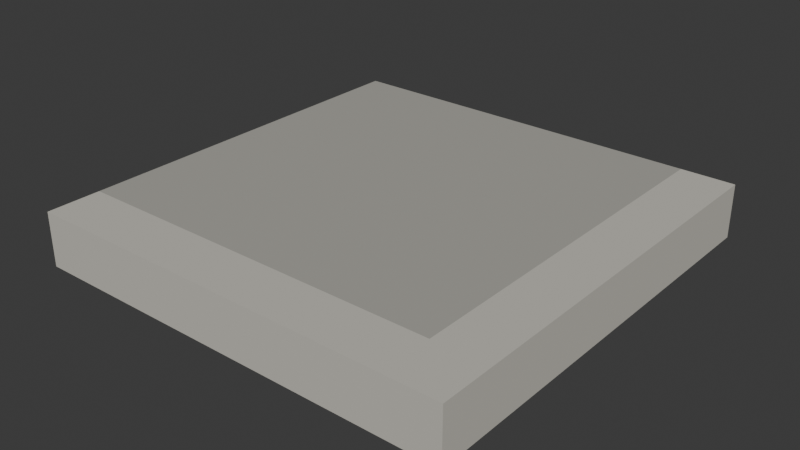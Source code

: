 # Source: source.blend  (saved by Blender 4.3.34; exported with 4.5.12 LTS)
import bpy
from mathutils import Matrix  # noqa: F401  (used for matrix-valued properties, if any)

bpy.ops.wm.read_factory_settings(use_empty=True)
scene = bpy.context.scene
scene.name = 'Scene'

# ---- collections
col_collection = bpy.data.collections.new('Collection'); scene.collection.children.link(col_collection)

# ---- materials (node trees are filled in below, after node groups)
mat_warm_gray_paving = bpy.data.materials.new('Warm gray paving')
mat_warm_gray_paving.diffuse_color = (0.4, 0.39, 0.35, 1.0)
mat_light_stone_curb = bpy.data.materials.new('Light stone curb')
mat_light_stone_curb.diffuse_color = (0.57, 0.55, 0.49, 1.0)

# ---- material node trees
mat_warm_gray_paving.use_nodes = True; mat_warm_gray_paving.node_tree.nodes.clear()
_N = mat_warm_gray_paving.node_tree.nodes; _L = mat_warm_gray_paving.node_tree.links
n0 = _N.new('ShaderNodeBsdfPrincipled'); n0.name = 'Principled BSDF'; n0.location = (10, 300)
n0.inputs[0].default_value = (0.4, 0.39, 0.35, 1.0)
n0.inputs[2].default_value = 0.88
n1 = _N.new('ShaderNodeOutputMaterial'); n1.name = 'Material Output'; n1.location = (300, 300)
_L.new(n0.outputs[0], n1.inputs[0])
n1.is_active_output = True
mat_light_stone_curb.use_nodes = True; mat_light_stone_curb.node_tree.nodes.clear()
_N = mat_light_stone_curb.node_tree.nodes; _L = mat_light_stone_curb.node_tree.links
n0 = _N.new('ShaderNodeBsdfPrincipled'); n0.name = 'Principled BSDF'; n0.location = (10, 300)
n0.inputs[0].default_value = (0.57, 0.55, 0.49, 1.0)
n0.inputs[2].default_value = 0.84
n1 = _N.new('ShaderNodeOutputMaterial'); n1.name = 'Material Output'; n1.location = (300, 300)
_L.new(n0.outputs[0], n1.inputs[0])
n1.is_active_output = True

# ---- world
world_world = bpy.data.worlds.new('World'); scene.world = world_world
world_world.use_nodes = True; world_world.node_tree.nodes.clear()
_N = world_world.node_tree.nodes; _L = world_world.node_tree.links
n0 = _N.new('ShaderNodeOutputWorld'); n0.name = 'World Output'; n0.location = (300, 300)
n1 = _N.new('ShaderNodeBackground'); n1.name = 'Background'; n1.location = (10, 300)
n1.inputs[0].default_value = (0.05088, 0.05088, 0.05088, 1.0)
_L.new(n1.outputs[0], n0.inputs[0])
n0.is_active_output = True
world_world.color = (0.05088, 0.05088, 0.05088)
world_world.sun_shadow_jitter_overblur = 0.0

# ---- meshes
me_single_closed_corner_with_continuous_curb_band = bpy.data.meshes.new('Single closed corner with continuous curb band')
me_single_closed_corner_with_continuous_curb_band.from_pydata([(-0.6, -0.6, 0.15), (0.45, -0.6, 0.15), (0.6, -0.6, 0.15), (-0.6, -0.45, 0.15), (0.45, -0.45, 0.15), (0.6, -0.45, 0.15), (-0.6, 0.6, 0.15), (0.45, 0.6, 0.15), (0.6, 0.6, 0.15), (-0.6, -0.6, 0.0), (0.45, -0.6, 0.0), (0.6, -0.6, 0.0), (-0.6, -0.45, 0.0), (0.45, -0.45, 0.0), (0.6, -0.45, 0.0), (-0.6, 0.6, 0.0), (0.45, 0.6, 0.0), (0.6, 0.6, 0.0)], [], [(0, 1, 4), (0, 4, 3), (9, 13, 10), (9, 12, 13), (1, 2, 5), (1, 5, 4), (10, 14, 11), (10, 13, 14), (3, 4, 7), (3, 7, 6), (12, 16, 13), (12, 15, 16), (4, 5, 8), (4, 8, 7), (13, 17, 14), (13, 16, 17), (0, 9, 10, 1), (1, 10, 11, 2), (2, 11, 14, 5), (5, 14, 17, 8), (8, 17, 16, 7), (7, 16, 15, 6), (6, 15, 12, 3), (3, 12, 9, 0)])
me_single_closed_corner_with_continuous_curb_band.polygons.foreach_set('material_index', [1, 1, 1, 1, 1, 1, 1, 1, 0, 0, 0, 0, 1, 1, 1, 1, 1, 1, 1, 1, 1, 0, 0, 1])
me_single_closed_corner_with_continuous_curb_band.materials.append(mat_warm_gray_paving)
me_single_closed_corner_with_continuous_curb_band.materials.append(mat_light_stone_curb)
me_single_closed_corner_with_continuous_curb_band.update()

# ---- objects
ob_curbcorner_90deg = bpy.data.objects.new('CurbCorner_90deg', None)
ob_pavementcorner_closedsolid = bpy.data.objects.new('PavementCorner_ClosedSolid', me_single_closed_corner_with_continuous_curb_band)

# ---- transforms, parenting, visibility, modifiers, constraints
ob_curbcorner_90deg.location = (0.0, 0.0, 0.0)
ob_pavementcorner_closedsolid.parent = ob_curbcorner_90deg
ob_pavementcorner_closedsolid.location = (0.0, 0.0, 0.0)

# ---- collection membership
scene.collection.objects.link(ob_curbcorner_90deg)
scene.collection.objects.link(ob_pavementcorner_closedsolid)

# ---- scene / render settings (as saved in the file)
scene.frame_start = 1; scene.frame_end = 250; scene.frame_set(1)
scene.render.engine = 'CYCLES'
scene.render.use_compositing = False
scene.cycles.use_denoising = False
scene.cycles.samples = 128
scene.cycles.use_adaptive_sampling = False
bpy.context.view_layer.update()

# ---- added for rendering (the .blend has no active camera and no usable light): camera, sun
cam_auto = bpy.data.cameras.new('AutoCamera')
cam_auto.lens = 50.0
cam_auto.sensor_width = 36.0
cam_auto.clip_end = 1000.0
ob_auto_camera = bpy.data.objects.new('AutoCamera', cam_auto)
scene.collection.objects.link(ob_auto_camera)
ob_auto_camera.location = (1.57628, -1.89154, 1.33602)
ob_auto_camera.rotation_euler = (1.09748, -7.21219e-08, 0.694738)
scene.camera = ob_auto_camera
light_auto_sun = bpy.data.lights.new('AutoSun', 'SUN')
light_auto_sun.energy = 3.0
light_auto_sun.angle = 0.0523599
ob_auto_sun = bpy.data.objects.new('AutoSun', light_auto_sun)
scene.collection.objects.link(ob_auto_sun)
ob_auto_sun.rotation_euler = (0.872665, 0.174533, 0.523599)
bpy.context.view_layer.update()
